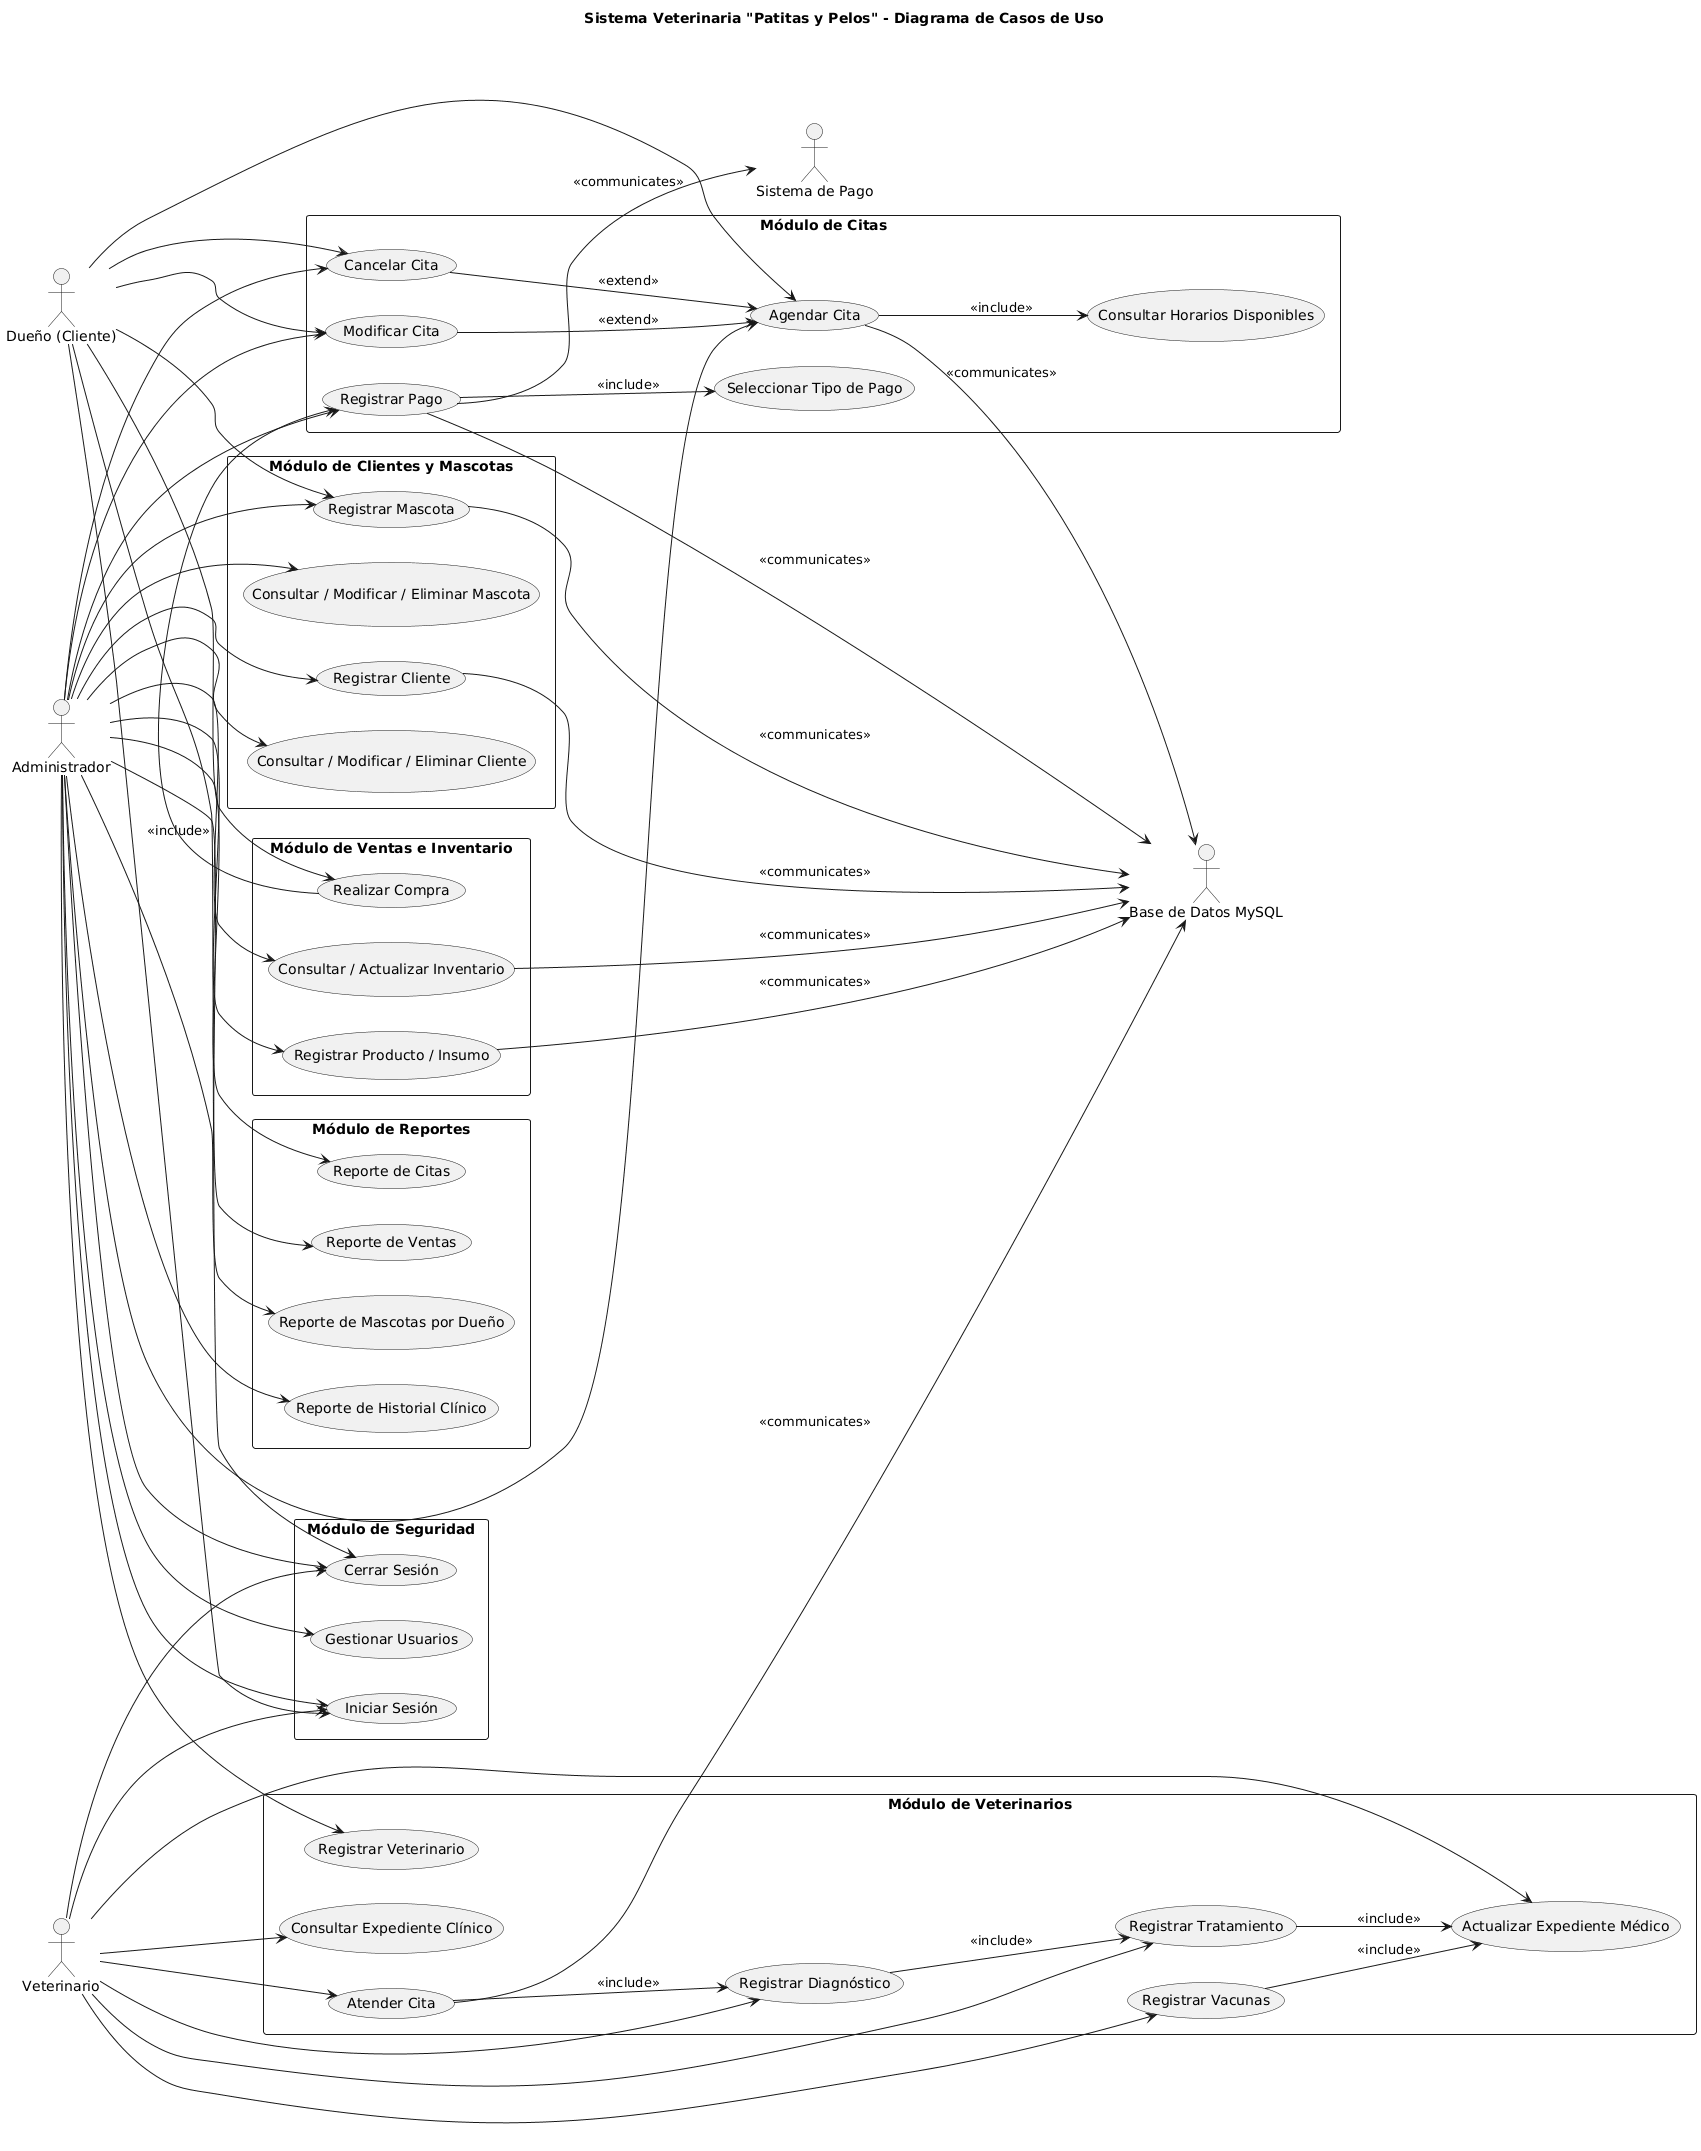

The diagram above was rendered by PlantUML. Its source (embedded in the PNG):
@startuml
title Sistema Veterinaria "Patitas y Pelos" - Diagrama de Casos de Uso

left to right direction
actor "Administrador" as Admin
actor "Veterinario" as Vet
actor "Dueño (Cliente)" as Cliente
actor "Sistema de Pago" as Pago
actor "Base de Datos MySQL" as BD

rectangle "Módulo de Seguridad" {
  usecase "Iniciar Sesión" as UC_Login
  usecase "Cerrar Sesión" as UC_Logout
  usecase "Gestionar Usuarios" as UC_Usuarios
}

rectangle "Módulo de Clientes y Mascotas" {
  usecase "Registrar Cliente" as UC_RegistrarCliente
  usecase "Consultar / Modificar / Eliminar Cliente" as UC_GestionCliente
  usecase "Registrar Mascota" as UC_RegistrarMascota
  usecase "Consultar / Modificar / Eliminar Mascota" as UC_GestionMascota
}

rectangle "Módulo de Citas" {
  usecase "Agendar Cita" as UC_AgendarCita
  usecase "Consultar Horarios Disponibles" as UC_Horarios
  usecase "Modificar Cita" as UC_ModificarCita
  usecase "Cancelar Cita" as UC_CancelarCita
  usecase "Registrar Pago" as UC_RegistrarPago
  usecase "Seleccionar Tipo de Pago" as UC_TipoPago
}

rectangle "Módulo de Veterinarios" {
  usecase "Registrar Veterinario" as UC_RegistrarVet
  usecase "Atender Cita" as UC_AtenderCita
  usecase "Registrar Diagnóstico" as UC_Diagnostico
  usecase "Registrar Tratamiento" as UC_Tratamiento
  usecase "Registrar Vacunas" as UC_Vacunas
  usecase "Actualizar Expediente Médico" as UC_Expediente
  usecase "Consultar Expediente Clínico" as UC_ConsultarExp
}

rectangle "Módulo de Ventas e Inventario" {
  usecase "Registrar Producto / Insumo" as UC_RegistrarProd
  usecase "Consultar / Actualizar Inventario" as UC_Inventario
  usecase "Realizar Compra" as UC_Compra
}

rectangle "Módulo de Reportes" {
  usecase "Reporte de Citas" as UC_RepCitas
  usecase "Reporte de Ventas" as UC_RepVentas
  usecase "Reporte de Mascotas por Dueño" as UC_RepMascotas
  usecase "Reporte de Historial Clínico" as UC_RepHistorial
}

'--------------------------- Relaciones ---------------------------

Admin --> UC_Login
Admin --> UC_Logout
Admin --> UC_Usuarios
Admin --> UC_RegistrarCliente
Admin --> UC_GestionCliente
Admin --> UC_RegistrarMascota
Admin --> UC_GestionMascota
Admin --> UC_AgendarCita
Admin --> UC_ModificarCita
Admin --> UC_CancelarCita
Admin --> UC_RegistrarPago
Admin --> UC_RegistrarVet
Admin --> UC_RegistrarProd
Admin --> UC_Inventario
Admin --> UC_RepCitas
Admin --> UC_RepVentas
Admin --> UC_RepMascotas
Admin --> UC_RepHistorial

Cliente --> UC_Login
Cliente --> UC_Logout
Cliente --> UC_RegistrarMascota
Cliente --> UC_AgendarCita
Cliente --> UC_ModificarCita
Cliente --> UC_CancelarCita
Cliente --> UC_Compra

Vet --> UC_Login
Vet --> UC_Logout
Vet --> UC_AtenderCita
Vet --> UC_Diagnostico
Vet --> UC_Tratamiento
Vet --> UC_Vacunas
Vet --> UC_Expediente
Vet --> UC_ConsultarExp

UC_AgendarCita --> UC_Horarios : <<include>>
UC_RegistrarPago --> UC_TipoPago : <<include>>
UC_AtenderCita --> UC_Diagnostico : <<include>>
UC_Diagnostico --> UC_Tratamiento : <<include>>
UC_Tratamiento --> UC_Expediente : <<include>>
UC_Vacunas --> UC_Expediente : <<include>>

UC_ModificarCita -down-> UC_AgendarCita : <<extend>>
UC_CancelarCita -down-> UC_AgendarCita : <<extend>>

UC_Compra --> UC_RegistrarPago : <<include>>
UC_RegistrarPago --> Pago : <<communicates>>
UC_RegistrarPago --> BD : <<communicates>>
UC_AgendarCita --> BD : <<communicates>>
UC_RegistrarMascota --> BD : <<communicates>>
UC_RegistrarCliente --> BD : <<communicates>>
UC_AtenderCita --> BD : <<communicates>>
UC_RegistrarProd --> BD : <<communicates>>
UC_Inventario --> BD : <<communicates>>
@enduml